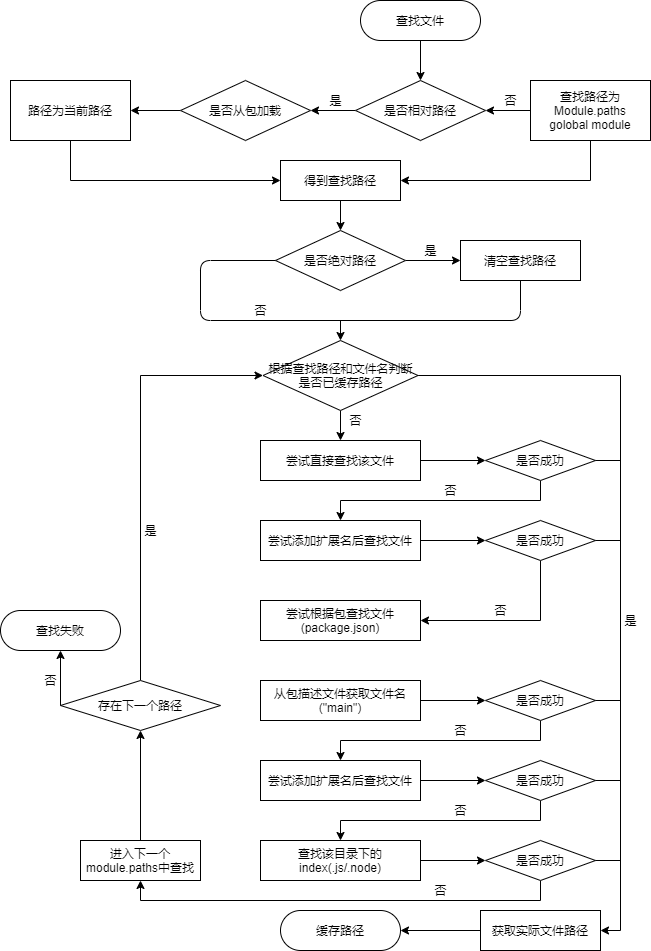

The diagram above was exported from draw.io. Its source (the exported page's mxGraphModel, read from the mxfile embedded in the PNG):
<mxGraphModel dx="1984" dy="1230" grid="1" gridSize="10" guides="1" tooltips="1" connect="1" arrows="1" fold="1" page="1" pageScale="1" pageWidth="690" pageHeight="980" math="0" shadow="0">
  <root>
    <mxCell id="0" />
    <mxCell id="1" parent="0" />
    <mxCell id="11" style="edgeStyle=orthogonalEdgeStyle;rounded=0;orthogonalLoop=1;jettySize=auto;html=1;exitX=0.5;exitY=1;exitDx=0;exitDy=0;entryX=0.5;entryY=0;entryDx=0;entryDy=0;" edge="1" parent="1" source="2" target="3">
      <mxGeometry relative="1" as="geometry" />
    </mxCell>
    <mxCell id="2" value="查找文件" style="rounded=1;whiteSpace=wrap;html=1;arcSize=50;" vertex="1" parent="1">
      <mxGeometry x="380" y="20" width="120" height="40" as="geometry" />
    </mxCell>
    <mxCell id="8" style="edgeStyle=orthogonalEdgeStyle;rounded=0;orthogonalLoop=1;jettySize=auto;html=1;exitX=0;exitY=0.5;exitDx=0;exitDy=0;entryX=1;entryY=0.5;entryDx=0;entryDy=0;" edge="1" parent="1" source="3" target="5">
      <mxGeometry relative="1" as="geometry" />
    </mxCell>
    <mxCell id="3" value="是否相对路径" style="rhombus;whiteSpace=wrap;html=1;" vertex="1" parent="1">
      <mxGeometry x="375" y="100" width="130" height="60" as="geometry" />
    </mxCell>
    <mxCell id="9" style="edgeStyle=orthogonalEdgeStyle;rounded=0;orthogonalLoop=1;jettySize=auto;html=1;exitX=0;exitY=0.5;exitDx=0;exitDy=0;entryX=1;entryY=0.5;entryDx=0;entryDy=0;" edge="1" parent="1" source="4" target="3">
      <mxGeometry relative="1" as="geometry" />
    </mxCell>
    <mxCell id="13" style="edgeStyle=orthogonalEdgeStyle;rounded=0;orthogonalLoop=1;jettySize=auto;html=1;exitX=0.5;exitY=1;exitDx=0;exitDy=0;entryX=1;entryY=0.5;entryDx=0;entryDy=0;" edge="1" parent="1" source="4" target="7">
      <mxGeometry relative="1" as="geometry" />
    </mxCell>
    <mxCell id="4" value="查找路径为&lt;br&gt;Module.paths&lt;br&gt;golobal module" style="rounded=0;whiteSpace=wrap;html=1;" vertex="1" parent="1">
      <mxGeometry x="550" y="100" width="120" height="60" as="geometry" />
    </mxCell>
    <mxCell id="10" style="edgeStyle=orthogonalEdgeStyle;rounded=0;orthogonalLoop=1;jettySize=auto;html=1;exitX=0;exitY=0.5;exitDx=0;exitDy=0;entryX=1;entryY=0.5;entryDx=0;entryDy=0;" edge="1" parent="1" source="5" target="6">
      <mxGeometry relative="1" as="geometry" />
    </mxCell>
    <mxCell id="5" value="是否从包加载" style="rhombus;whiteSpace=wrap;html=1;" vertex="1" parent="1">
      <mxGeometry x="200" y="100" width="130" height="60" as="geometry" />
    </mxCell>
    <mxCell id="12" style="edgeStyle=orthogonalEdgeStyle;rounded=0;orthogonalLoop=1;jettySize=auto;html=1;exitX=0.5;exitY=1;exitDx=0;exitDy=0;entryX=0;entryY=0.5;entryDx=0;entryDy=0;" edge="1" parent="1" source="6" target="7">
      <mxGeometry relative="1" as="geometry" />
    </mxCell>
    <mxCell id="6" value="路径为当前路径" style="rounded=0;whiteSpace=wrap;html=1;" vertex="1" parent="1">
      <mxGeometry x="30" y="100" width="120" height="60" as="geometry" />
    </mxCell>
    <mxCell id="21" style="edgeStyle=orthogonalEdgeStyle;rounded=0;orthogonalLoop=1;jettySize=auto;html=1;exitX=0.5;exitY=1;exitDx=0;exitDy=0;entryX=0.5;entryY=0;entryDx=0;entryDy=0;" edge="1" parent="1" source="7" target="17">
      <mxGeometry relative="1" as="geometry" />
    </mxCell>
    <mxCell id="7" value="得到查找路径" style="rounded=0;whiteSpace=wrap;html=1;" vertex="1" parent="1">
      <mxGeometry x="300" y="180" width="120" height="40" as="geometry" />
    </mxCell>
    <mxCell id="14" value="是" style="text;html=1;align=center;verticalAlign=middle;resizable=0;points=[];autosize=1;" vertex="1" parent="1">
      <mxGeometry x="340" y="110" width="30" height="20" as="geometry" />
    </mxCell>
    <mxCell id="15" value="否" style="text;html=1;align=center;verticalAlign=middle;resizable=0;points=[];autosize=1;" vertex="1" parent="1">
      <mxGeometry x="515" y="110" width="30" height="20" as="geometry" />
    </mxCell>
    <mxCell id="19" style="edgeStyle=orthogonalEdgeStyle;rounded=0;orthogonalLoop=1;jettySize=auto;html=1;exitX=1;exitY=0.5;exitDx=0;exitDy=0;entryX=0;entryY=0.5;entryDx=0;entryDy=0;" edge="1" parent="1" source="17" target="18">
      <mxGeometry relative="1" as="geometry" />
    </mxCell>
    <mxCell id="17" value="是否绝对路径" style="rhombus;whiteSpace=wrap;html=1;" vertex="1" parent="1">
      <mxGeometry x="295" y="250" width="130" height="60" as="geometry" />
    </mxCell>
    <mxCell id="18" value="清空查找路径" style="rounded=0;whiteSpace=wrap;html=1;" vertex="1" parent="1">
      <mxGeometry x="480" y="260" width="120" height="40" as="geometry" />
    </mxCell>
    <mxCell id="20" value="是" style="text;html=1;align=center;verticalAlign=middle;resizable=0;points=[];autosize=1;" vertex="1" parent="1">
      <mxGeometry x="435" y="260" width="30" height="20" as="geometry" />
    </mxCell>
    <mxCell id="24" value="" style="endArrow=none;html=1;exitX=0;exitY=0.5;exitDx=0;exitDy=0;entryX=0.5;entryY=1;entryDx=0;entryDy=0;" edge="1" parent="1" source="17" target="18">
      <mxGeometry width="50" height="50" relative="1" as="geometry">
        <mxPoint x="345" y="430" as="sourcePoint" />
        <mxPoint x="590" y="340" as="targetPoint" />
        <Array as="points">
          <mxPoint x="220" y="280" />
          <mxPoint x="220" y="340" />
          <mxPoint x="540" y="340" />
        </Array>
      </mxGeometry>
    </mxCell>
    <mxCell id="25" value="否" style="text;html=1;align=center;verticalAlign=middle;resizable=0;points=[];autosize=1;" vertex="1" parent="1">
      <mxGeometry x="265" y="320" width="30" height="20" as="geometry" />
    </mxCell>
    <mxCell id="35" style="edgeStyle=orthogonalEdgeStyle;rounded=0;orthogonalLoop=1;jettySize=auto;html=1;exitX=0.5;exitY=1;exitDx=0;exitDy=0;entryX=0.5;entryY=0;entryDx=0;entryDy=0;" edge="1" parent="1" source="26" target="27">
      <mxGeometry relative="1" as="geometry" />
    </mxCell>
    <mxCell id="69" style="edgeStyle=orthogonalEdgeStyle;rounded=0;orthogonalLoop=1;jettySize=auto;html=1;exitX=1;exitY=0.5;exitDx=0;exitDy=0;entryX=1;entryY=0.5;entryDx=0;entryDy=0;" edge="1" parent="1" source="26" target="57">
      <mxGeometry relative="1" as="geometry" />
    </mxCell>
    <mxCell id="26" value="根据查找路径和文件名判断是否已缓存路径" style="rhombus;whiteSpace=wrap;html=1;" vertex="1" parent="1">
      <mxGeometry x="282.5" y="360" width="155" height="70" as="geometry" />
    </mxCell>
    <mxCell id="40" style="edgeStyle=orthogonalEdgeStyle;rounded=0;orthogonalLoop=1;jettySize=auto;html=1;exitX=1;exitY=0.5;exitDx=0;exitDy=0;entryX=0;entryY=0.5;entryDx=0;entryDy=0;" edge="1" parent="1" source="27" target="37">
      <mxGeometry relative="1" as="geometry" />
    </mxCell>
    <mxCell id="27" value="尝试直接查找该文件" style="rounded=0;whiteSpace=wrap;html=1;" vertex="1" parent="1">
      <mxGeometry x="280" y="460" width="160" height="40" as="geometry" />
    </mxCell>
    <mxCell id="42" style="edgeStyle=orthogonalEdgeStyle;rounded=0;orthogonalLoop=1;jettySize=auto;html=1;exitX=1;exitY=0.5;exitDx=0;exitDy=0;entryX=0;entryY=0.5;entryDx=0;entryDy=0;" edge="1" parent="1" source="28" target="41">
      <mxGeometry relative="1" as="geometry" />
    </mxCell>
    <mxCell id="28" value="尝试添加扩展名后查找文件" style="rounded=0;whiteSpace=wrap;html=1;" vertex="1" parent="1">
      <mxGeometry x="280" y="540" width="160" height="40" as="geometry" />
    </mxCell>
    <mxCell id="29" value="尝试根据包查找文件&lt;br&gt;(package.json)" style="rounded=0;whiteSpace=wrap;html=1;" vertex="1" parent="1">
      <mxGeometry x="280" y="620" width="160" height="40" as="geometry" />
    </mxCell>
    <mxCell id="47" style="edgeStyle=orthogonalEdgeStyle;rounded=0;orthogonalLoop=1;jettySize=auto;html=1;exitX=1;exitY=0.5;exitDx=0;exitDy=0;entryX=0;entryY=0.5;entryDx=0;entryDy=0;" edge="1" parent="1" source="30" target="46">
      <mxGeometry relative="1" as="geometry" />
    </mxCell>
    <mxCell id="30" value="从包描述文件获取文件名(&quot;main&quot;)" style="rounded=0;whiteSpace=wrap;html=1;" vertex="1" parent="1">
      <mxGeometry x="280" y="700" width="160" height="40" as="geometry" />
    </mxCell>
    <mxCell id="51" style="edgeStyle=orthogonalEdgeStyle;rounded=0;orthogonalLoop=1;jettySize=auto;html=1;exitX=1;exitY=0.5;exitDx=0;exitDy=0;entryX=0;entryY=0.5;entryDx=0;entryDy=0;" edge="1" parent="1" source="32" target="50">
      <mxGeometry relative="1" as="geometry" />
    </mxCell>
    <mxCell id="32" value="尝试添加扩展名后查找文件" style="rounded=0;whiteSpace=wrap;html=1;" vertex="1" parent="1">
      <mxGeometry x="280" y="780" width="160" height="40" as="geometry" />
    </mxCell>
    <mxCell id="55" style="edgeStyle=orthogonalEdgeStyle;rounded=0;orthogonalLoop=1;jettySize=auto;html=1;exitX=1;exitY=0.5;exitDx=0;exitDy=0;entryX=0;entryY=0.5;entryDx=0;entryDy=0;" edge="1" parent="1" source="33" target="54">
      <mxGeometry relative="1" as="geometry" />
    </mxCell>
    <mxCell id="33" value="查找该目录下的index(.js/.node)" style="rounded=0;whiteSpace=wrap;html=1;" vertex="1" parent="1">
      <mxGeometry x="280" y="860" width="160" height="40" as="geometry" />
    </mxCell>
    <mxCell id="34" value="" style="endArrow=classic;html=1;entryX=0.5;entryY=0;entryDx=0;entryDy=0;" edge="1" parent="1" target="26">
      <mxGeometry width="50" height="50" relative="1" as="geometry">
        <mxPoint x="360" y="340" as="sourcePoint" />
        <mxPoint x="550" y="400" as="targetPoint" />
      </mxGeometry>
    </mxCell>
    <mxCell id="36" value="否" style="text;html=1;align=center;verticalAlign=middle;resizable=0;points=[];autosize=1;" vertex="1" parent="1">
      <mxGeometry x="360" y="430" width="30" height="20" as="geometry" />
    </mxCell>
    <mxCell id="38" style="edgeStyle=orthogonalEdgeStyle;rounded=0;orthogonalLoop=1;jettySize=auto;html=1;exitX=0.5;exitY=1;exitDx=0;exitDy=0;entryX=0.5;entryY=0;entryDx=0;entryDy=0;" edge="1" parent="1" source="37" target="28">
      <mxGeometry relative="1" as="geometry" />
    </mxCell>
    <mxCell id="37" value="是否成功" style="rhombus;whiteSpace=wrap;html=1;" vertex="1" parent="1">
      <mxGeometry x="505" y="460" width="110" height="40" as="geometry" />
    </mxCell>
    <mxCell id="43" style="edgeStyle=orthogonalEdgeStyle;rounded=0;orthogonalLoop=1;jettySize=auto;html=1;exitX=0.5;exitY=1;exitDx=0;exitDy=0;entryX=1;entryY=0.5;entryDx=0;entryDy=0;" edge="1" parent="1" source="41" target="29">
      <mxGeometry relative="1" as="geometry" />
    </mxCell>
    <mxCell id="41" value="是否成功" style="rhombus;whiteSpace=wrap;html=1;" vertex="1" parent="1">
      <mxGeometry x="505" y="540" width="110" height="40" as="geometry" />
    </mxCell>
    <mxCell id="44" value="否" style="text;html=1;align=center;verticalAlign=middle;resizable=0;points=[];autosize=1;" vertex="1" parent="1">
      <mxGeometry x="505" y="620" width="30" height="20" as="geometry" />
    </mxCell>
    <mxCell id="45" value="否" style="text;html=1;align=center;verticalAlign=middle;resizable=0;points=[];autosize=1;" vertex="1" parent="1">
      <mxGeometry x="455" y="500" width="30" height="20" as="geometry" />
    </mxCell>
    <mxCell id="48" style="edgeStyle=orthogonalEdgeStyle;rounded=0;orthogonalLoop=1;jettySize=auto;html=1;exitX=0.5;exitY=1;exitDx=0;exitDy=0;entryX=0.5;entryY=0;entryDx=0;entryDy=0;" edge="1" parent="1" source="46" target="32">
      <mxGeometry relative="1" as="geometry" />
    </mxCell>
    <mxCell id="46" value="是否成功" style="rhombus;whiteSpace=wrap;html=1;" vertex="1" parent="1">
      <mxGeometry x="505" y="700" width="110" height="40" as="geometry" />
    </mxCell>
    <mxCell id="49" value="否" style="text;html=1;align=center;verticalAlign=middle;resizable=0;points=[];autosize=1;" vertex="1" parent="1">
      <mxGeometry x="465" y="740" width="30" height="20" as="geometry" />
    </mxCell>
    <mxCell id="52" style="edgeStyle=orthogonalEdgeStyle;rounded=0;orthogonalLoop=1;jettySize=auto;html=1;exitX=0.5;exitY=1;exitDx=0;exitDy=0;entryX=0.5;entryY=0;entryDx=0;entryDy=0;" edge="1" parent="1" source="50" target="33">
      <mxGeometry relative="1" as="geometry" />
    </mxCell>
    <mxCell id="50" value="是否成功" style="rhombus;whiteSpace=wrap;html=1;" vertex="1" parent="1">
      <mxGeometry x="505" y="780" width="110" height="40" as="geometry" />
    </mxCell>
    <mxCell id="53" value="否" style="text;html=1;align=center;verticalAlign=middle;resizable=0;points=[];autosize=1;" vertex="1" parent="1">
      <mxGeometry x="465" y="820" width="30" height="20" as="geometry" />
    </mxCell>
    <mxCell id="67" style="edgeStyle=orthogonalEdgeStyle;rounded=0;orthogonalLoop=1;jettySize=auto;html=1;exitX=0.5;exitY=1;exitDx=0;exitDy=0;entryX=0.5;entryY=1;entryDx=0;entryDy=0;" edge="1" parent="1" source="54" target="58">
      <mxGeometry relative="1" as="geometry">
        <mxPoint x="150" y="940" as="targetPoint" />
      </mxGeometry>
    </mxCell>
    <mxCell id="54" value="是否成功" style="rhombus;whiteSpace=wrap;html=1;" vertex="1" parent="1">
      <mxGeometry x="505" y="860" width="110" height="40" as="geometry" />
    </mxCell>
    <mxCell id="56" value="缓存路径" style="rounded=1;whiteSpace=wrap;html=1;arcSize=50;" vertex="1" parent="1">
      <mxGeometry x="300" y="930" width="120" height="40" as="geometry" />
    </mxCell>
    <mxCell id="78" style="edgeStyle=orthogonalEdgeStyle;rounded=0;orthogonalLoop=1;jettySize=auto;html=1;exitX=0;exitY=0.5;exitDx=0;exitDy=0;entryX=1;entryY=0.5;entryDx=0;entryDy=0;" edge="1" parent="1" source="57" target="56">
      <mxGeometry relative="1" as="geometry" />
    </mxCell>
    <mxCell id="57" value="获取实际文件路径" style="rounded=0;whiteSpace=wrap;html=1;" vertex="1" parent="1">
      <mxGeometry x="500" y="930" width="120" height="40" as="geometry" />
    </mxCell>
    <mxCell id="62" style="edgeStyle=orthogonalEdgeStyle;rounded=0;orthogonalLoop=1;jettySize=auto;html=1;exitX=0.5;exitY=0;exitDx=0;exitDy=0;entryX=0.5;entryY=1;entryDx=0;entryDy=0;" edge="1" parent="1" source="58" target="59">
      <mxGeometry relative="1" as="geometry" />
    </mxCell>
    <mxCell id="58" value="进入下一个module.paths中查找" style="rounded=0;whiteSpace=wrap;html=1;" vertex="1" parent="1">
      <mxGeometry x="100" y="860" width="120" height="40" as="geometry" />
    </mxCell>
    <mxCell id="60" style="edgeStyle=orthogonalEdgeStyle;rounded=0;orthogonalLoop=1;jettySize=auto;html=1;exitX=0.5;exitY=0;exitDx=0;exitDy=0;entryX=0;entryY=0.5;entryDx=0;entryDy=0;" edge="1" parent="1" source="59" target="26">
      <mxGeometry relative="1" as="geometry" />
    </mxCell>
    <mxCell id="59" value="存在下一个路径" style="rhombus;whiteSpace=wrap;html=1;" vertex="1" parent="1">
      <mxGeometry x="80" y="700" width="160" height="50" as="geometry" />
    </mxCell>
    <mxCell id="61" value="是" style="text;html=1;align=center;verticalAlign=middle;resizable=0;points=[];autosize=1;" vertex="1" parent="1">
      <mxGeometry x="155" y="540" width="30" height="20" as="geometry" />
    </mxCell>
    <mxCell id="63" value="查找失败" style="rounded=1;whiteSpace=wrap;html=1;arcSize=50;" vertex="1" parent="1">
      <mxGeometry x="20" y="630" width="120" height="40" as="geometry" />
    </mxCell>
    <mxCell id="65" value="" style="endArrow=classic;html=1;exitX=0;exitY=0.5;exitDx=0;exitDy=0;entryX=0.5;entryY=1;entryDx=0;entryDy=0;" edge="1" parent="1" source="59" target="63">
      <mxGeometry width="50" height="50" relative="1" as="geometry">
        <mxPoint x="260" y="680" as="sourcePoint" />
        <mxPoint x="310" y="630" as="targetPoint" />
      </mxGeometry>
    </mxCell>
    <mxCell id="66" value="否" style="text;html=1;align=center;verticalAlign=middle;resizable=0;points=[];autosize=1;" vertex="1" parent="1">
      <mxGeometry x="55" y="690" width="30" height="20" as="geometry" />
    </mxCell>
    <mxCell id="68" value="否" style="text;html=1;align=center;verticalAlign=middle;resizable=0;points=[];autosize=1;" vertex="1" parent="1">
      <mxGeometry x="445" y="900" width="30" height="20" as="geometry" />
    </mxCell>
    <mxCell id="70" value="是" style="text;html=1;align=center;verticalAlign=middle;resizable=0;points=[];autosize=1;" vertex="1" parent="1">
      <mxGeometry x="635" y="630" width="30" height="20" as="geometry" />
    </mxCell>
    <mxCell id="72" value="" style="endArrow=none;html=1;exitX=1;exitY=0.5;exitDx=0;exitDy=0;" edge="1" parent="1" source="37">
      <mxGeometry width="50" height="50" relative="1" as="geometry">
        <mxPoint x="610" y="520" as="sourcePoint" />
        <mxPoint x="640" y="480" as="targetPoint" />
      </mxGeometry>
    </mxCell>
    <mxCell id="74" value="" style="endArrow=none;html=1;exitX=1;exitY=0.5;exitDx=0;exitDy=0;" edge="1" parent="1" source="41">
      <mxGeometry width="50" height="50" relative="1" as="geometry">
        <mxPoint x="610" y="520" as="sourcePoint" />
        <mxPoint x="640" y="560" as="targetPoint" />
      </mxGeometry>
    </mxCell>
    <mxCell id="75" value="" style="endArrow=none;html=1;exitX=1;exitY=0.5;exitDx=0;exitDy=0;" edge="1" parent="1" source="46">
      <mxGeometry width="50" height="50" relative="1" as="geometry">
        <mxPoint x="610" y="520" as="sourcePoint" />
        <mxPoint x="640" y="720" as="targetPoint" />
      </mxGeometry>
    </mxCell>
    <mxCell id="76" value="" style="endArrow=none;html=1;exitX=1;exitY=0.5;exitDx=0;exitDy=0;" edge="1" parent="1" source="50">
      <mxGeometry width="50" height="50" relative="1" as="geometry">
        <mxPoint x="610" y="520" as="sourcePoint" />
        <mxPoint x="640" y="800" as="targetPoint" />
      </mxGeometry>
    </mxCell>
    <mxCell id="77" value="" style="endArrow=none;html=1;exitX=1;exitY=0.5;exitDx=0;exitDy=0;" edge="1" parent="1" source="54">
      <mxGeometry width="50" height="50" relative="1" as="geometry">
        <mxPoint x="610" y="520" as="sourcePoint" />
        <mxPoint x="640" y="880" as="targetPoint" />
      </mxGeometry>
    </mxCell>
  </root>
</mxGraphModel>